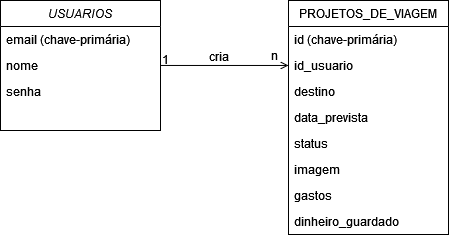

The diagram above was exported from draw.io. Its source (the exported page's mxGraphModel, read from the mxfile embedded in the PNG):
<mxGraphModel dx="607" dy="324" grid="1" gridSize="10" guides="1" tooltips="1" connect="1" arrows="1" fold="1" page="1" pageScale="1" pageWidth="827" pageHeight="1169" math="0" shadow="0">
  <root>
    <mxCell id="WIyWlLk6GJQsqaUBKTNV-0" />
    <mxCell id="WIyWlLk6GJQsqaUBKTNV-1" parent="WIyWlLk6GJQsqaUBKTNV-0" />
    <mxCell id="zkfFHV4jXpPFQw0GAbJ--0" value="USUARIOS" style="swimlane;fontStyle=2;align=center;verticalAlign=top;childLayout=stackLayout;horizontal=1;startSize=26;horizontalStack=0;resizeParent=1;resizeLast=0;collapsible=1;marginBottom=0;rounded=0;shadow=0;strokeWidth=1;" parent="WIyWlLk6GJQsqaUBKTNV-1" vertex="1">
      <mxGeometry x="220" y="120" width="160" height="130" as="geometry">
        <mxRectangle x="230" y="140" width="160" height="26" as="alternateBounds" />
      </mxGeometry>
    </mxCell>
    <mxCell id="zkfFHV4jXpPFQw0GAbJ--1" value="email (chave-primária)" style="text;align=left;verticalAlign=top;spacingLeft=4;spacingRight=4;overflow=hidden;rotatable=0;points=[[0,0.5],[1,0.5]];portConstraint=eastwest;" parent="zkfFHV4jXpPFQw0GAbJ--0" vertex="1">
      <mxGeometry y="26" width="160" height="26" as="geometry" />
    </mxCell>
    <mxCell id="zkfFHV4jXpPFQw0GAbJ--2" value="nome" style="text;align=left;verticalAlign=top;spacingLeft=4;spacingRight=4;overflow=hidden;rotatable=0;points=[[0,0.5],[1,0.5]];portConstraint=eastwest;rounded=0;shadow=0;html=0;" parent="zkfFHV4jXpPFQw0GAbJ--0" vertex="1">
      <mxGeometry y="52" width="160" height="26" as="geometry" />
    </mxCell>
    <mxCell id="zkfFHV4jXpPFQw0GAbJ--3" value="senha" style="text;align=left;verticalAlign=top;spacingLeft=4;spacingRight=4;overflow=hidden;rotatable=0;points=[[0,0.5],[1,0.5]];portConstraint=eastwest;rounded=0;shadow=0;html=0;" parent="zkfFHV4jXpPFQw0GAbJ--0" vertex="1">
      <mxGeometry y="78" width="160" height="26" as="geometry" />
    </mxCell>
    <mxCell id="zkfFHV4jXpPFQw0GAbJ--17" value="PROJETOS_DE_VIAGEM" style="swimlane;fontStyle=0;align=center;verticalAlign=top;childLayout=stackLayout;horizontal=1;startSize=26;horizontalStack=0;resizeParent=1;resizeLast=0;collapsible=1;marginBottom=0;rounded=0;shadow=0;strokeWidth=1;" parent="WIyWlLk6GJQsqaUBKTNV-1" vertex="1">
      <mxGeometry x="508" y="120" width="160" height="234" as="geometry">
        <mxRectangle x="550" y="140" width="160" height="26" as="alternateBounds" />
      </mxGeometry>
    </mxCell>
    <mxCell id="zkfFHV4jXpPFQw0GAbJ--18" value="id (chave-primária)" style="text;align=left;verticalAlign=top;spacingLeft=4;spacingRight=4;overflow=hidden;rotatable=0;points=[[0,0.5],[1,0.5]];portConstraint=eastwest;" parent="zkfFHV4jXpPFQw0GAbJ--17" vertex="1">
      <mxGeometry y="26" width="160" height="26" as="geometry" />
    </mxCell>
    <mxCell id="zkfFHV4jXpPFQw0GAbJ--19" value="id_usuario" style="text;align=left;verticalAlign=top;spacingLeft=4;spacingRight=4;overflow=hidden;rotatable=0;points=[[0,0.5],[1,0.5]];portConstraint=eastwest;rounded=0;shadow=0;html=0;" parent="zkfFHV4jXpPFQw0GAbJ--17" vertex="1">
      <mxGeometry y="52" width="160" height="26" as="geometry" />
    </mxCell>
    <mxCell id="zkfFHV4jXpPFQw0GAbJ--20" value="destino" style="text;align=left;verticalAlign=top;spacingLeft=4;spacingRight=4;overflow=hidden;rotatable=0;points=[[0,0.5],[1,0.5]];portConstraint=eastwest;rounded=0;shadow=0;html=0;" parent="zkfFHV4jXpPFQw0GAbJ--17" vertex="1">
      <mxGeometry y="78" width="160" height="26" as="geometry" />
    </mxCell>
    <mxCell id="zkfFHV4jXpPFQw0GAbJ--21" value="data_prevista" style="text;align=left;verticalAlign=top;spacingLeft=4;spacingRight=4;overflow=hidden;rotatable=0;points=[[0,0.5],[1,0.5]];portConstraint=eastwest;rounded=0;shadow=0;html=0;" parent="zkfFHV4jXpPFQw0GAbJ--17" vertex="1">
      <mxGeometry y="104" width="160" height="26" as="geometry" />
    </mxCell>
    <mxCell id="zkfFHV4jXpPFQw0GAbJ--22" value="status" style="text;align=left;verticalAlign=top;spacingLeft=4;spacingRight=4;overflow=hidden;rotatable=0;points=[[0,0.5],[1,0.5]];portConstraint=eastwest;rounded=0;shadow=0;html=0;" parent="zkfFHV4jXpPFQw0GAbJ--17" vertex="1">
      <mxGeometry y="130" width="160" height="26" as="geometry" />
    </mxCell>
    <mxCell id="ltzUBYfcQwtWG-x5C4uW-0" value="imagem" style="text;align=left;verticalAlign=top;spacingLeft=4;spacingRight=4;overflow=hidden;rotatable=0;points=[[0,0.5],[1,0.5]];portConstraint=eastwest;rounded=0;shadow=0;html=0;" vertex="1" parent="zkfFHV4jXpPFQw0GAbJ--17">
      <mxGeometry y="156" width="160" height="26" as="geometry" />
    </mxCell>
    <mxCell id="ltzUBYfcQwtWG-x5C4uW-1" value="gastos" style="text;align=left;verticalAlign=top;spacingLeft=4;spacingRight=4;overflow=hidden;rotatable=0;points=[[0,0.5],[1,0.5]];portConstraint=eastwest;rounded=0;shadow=0;html=0;" vertex="1" parent="zkfFHV4jXpPFQw0GAbJ--17">
      <mxGeometry y="182" width="160" height="26" as="geometry" />
    </mxCell>
    <mxCell id="ltzUBYfcQwtWG-x5C4uW-2" value="dinheiro_guardado" style="text;align=left;verticalAlign=top;spacingLeft=4;spacingRight=4;overflow=hidden;rotatable=0;points=[[0,0.5],[1,0.5]];portConstraint=eastwest;rounded=0;shadow=0;html=0;" vertex="1" parent="zkfFHV4jXpPFQw0GAbJ--17">
      <mxGeometry y="208" width="160" height="26" as="geometry" />
    </mxCell>
    <mxCell id="zkfFHV4jXpPFQw0GAbJ--26" value="" style="endArrow=open;shadow=0;strokeWidth=1;rounded=0;curved=0;endFill=1;edgeStyle=elbowEdgeStyle;elbow=vertical;" parent="WIyWlLk6GJQsqaUBKTNV-1" source="zkfFHV4jXpPFQw0GAbJ--0" target="zkfFHV4jXpPFQw0GAbJ--17" edge="1">
      <mxGeometry x="0.5" y="41" relative="1" as="geometry">
        <mxPoint x="380" y="192" as="sourcePoint" />
        <mxPoint x="540" y="192" as="targetPoint" />
        <mxPoint x="-40" y="32" as="offset" />
      </mxGeometry>
    </mxCell>
    <mxCell id="zkfFHV4jXpPFQw0GAbJ--27" value="1" style="resizable=0;align=left;verticalAlign=bottom;labelBackgroundColor=none;fontSize=12;" parent="zkfFHV4jXpPFQw0GAbJ--26" connectable="0" vertex="1">
      <mxGeometry x="-1" relative="1" as="geometry">
        <mxPoint y="3" as="offset" />
      </mxGeometry>
    </mxCell>
    <mxCell id="zkfFHV4jXpPFQw0GAbJ--28" value="n" style="resizable=0;align=right;verticalAlign=bottom;labelBackgroundColor=none;fontSize=12;" parent="zkfFHV4jXpPFQw0GAbJ--26" connectable="0" vertex="1">
      <mxGeometry x="1" relative="1" as="geometry">
        <mxPoint x="-9" y="-1" as="offset" />
      </mxGeometry>
    </mxCell>
    <mxCell id="zkfFHV4jXpPFQw0GAbJ--29" value="cria" style="text;html=1;resizable=0;points=[];;align=center;verticalAlign=middle;labelBackgroundColor=none;rounded=0;shadow=0;strokeWidth=1;fontSize=12;" parent="zkfFHV4jXpPFQw0GAbJ--26" vertex="1" connectable="0">
      <mxGeometry x="0.5" y="49" relative="1" as="geometry">
        <mxPoint x="-38" y="40" as="offset" />
      </mxGeometry>
    </mxCell>
  </root>
</mxGraphModel>